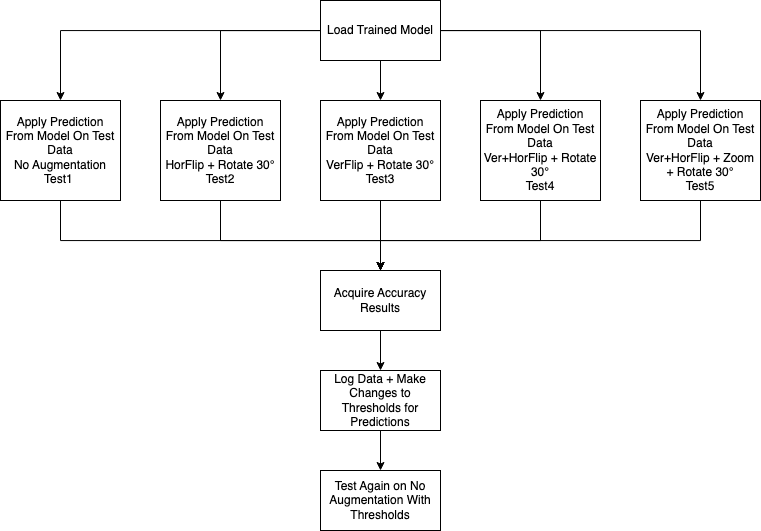

The diagram above was exported from draw.io. Its source (the exported page's mxGraphModel, read from the mxfile embedded in the PNG):
<mxGraphModel dx="2442" dy="951" grid="1" gridSize="10" guides="1" tooltips="1" connect="1" arrows="1" fold="1" page="1" pageScale="1" pageWidth="850" pageHeight="1100" math="0" shadow="0">
  <root>
    <mxCell id="0" />
    <mxCell id="1" parent="0" />
    <mxCell id="2" style="edgeStyle=orthogonalEdgeStyle;rounded=0;orthogonalLoop=1;jettySize=auto;html=1;entryX=0.5;entryY=0;entryDx=0;entryDy=0;" edge="1" source="7" target="9" parent="1">
      <mxGeometry relative="1" as="geometry" />
    </mxCell>
    <mxCell id="3" style="edgeStyle=orthogonalEdgeStyle;rounded=0;orthogonalLoop=1;jettySize=auto;html=1;entryX=0.5;entryY=0;entryDx=0;entryDy=0;" edge="1" source="7" target="11" parent="1">
      <mxGeometry relative="1" as="geometry" />
    </mxCell>
    <mxCell id="4" value="" style="edgeStyle=orthogonalEdgeStyle;rounded=0;orthogonalLoop=1;jettySize=auto;html=1;" edge="1" source="7" target="13" parent="1">
      <mxGeometry relative="1" as="geometry" />
    </mxCell>
    <mxCell id="5" style="edgeStyle=orthogonalEdgeStyle;rounded=0;orthogonalLoop=1;jettySize=auto;html=1;entryX=0.5;entryY=0;entryDx=0;entryDy=0;" edge="1" source="7" target="15" parent="1">
      <mxGeometry relative="1" as="geometry" />
    </mxCell>
    <mxCell id="6" style="edgeStyle=orthogonalEdgeStyle;rounded=0;orthogonalLoop=1;jettySize=auto;html=1;" edge="1" source="7" target="17" parent="1">
      <mxGeometry relative="1" as="geometry" />
    </mxCell>
    <mxCell id="7" value="Load Trained Model" style="rounded=0;whiteSpace=wrap;html=1;" vertex="1" parent="1">
      <mxGeometry x="360" y="2340" width="120" height="60" as="geometry" />
    </mxCell>
    <mxCell id="8" style="edgeStyle=orthogonalEdgeStyle;rounded=0;orthogonalLoop=1;jettySize=auto;html=1;entryX=0.5;entryY=0;entryDx=0;entryDy=0;" edge="1" source="9" target="19" parent="1">
      <mxGeometry relative="1" as="geometry">
        <Array as="points">
          <mxPoint x="100" y="2580" />
          <mxPoint x="420" y="2580" />
        </Array>
      </mxGeometry>
    </mxCell>
    <mxCell id="9" value="Apply Prediction From Model On Test Data&lt;br&gt;No Augmentation&lt;br&gt;Test1&amp;nbsp;" style="rounded=0;whiteSpace=wrap;html=1;" vertex="1" parent="1">
      <mxGeometry x="40" y="2440" width="120" height="100" as="geometry" />
    </mxCell>
    <mxCell id="10" style="edgeStyle=orthogonalEdgeStyle;rounded=0;orthogonalLoop=1;jettySize=auto;html=1;entryX=0.5;entryY=0;entryDx=0;entryDy=0;" edge="1" source="11" target="19" parent="1">
      <mxGeometry relative="1" as="geometry">
        <Array as="points">
          <mxPoint x="260" y="2580" />
          <mxPoint x="420" y="2580" />
        </Array>
      </mxGeometry>
    </mxCell>
    <mxCell id="11" value="Apply Prediction From Model On Test Data&lt;br&gt;HorFlip + Rotate 30°&lt;br&gt;Test2" style="rounded=0;whiteSpace=wrap;html=1;" vertex="1" parent="1">
      <mxGeometry x="200" y="2440" width="120" height="100" as="geometry" />
    </mxCell>
    <mxCell id="12" value="" style="edgeStyle=orthogonalEdgeStyle;rounded=0;orthogonalLoop=1;jettySize=auto;html=1;" edge="1" source="13" target="19" parent="1">
      <mxGeometry relative="1" as="geometry" />
    </mxCell>
    <mxCell id="13" value="Apply Prediction From Model On Test Data&lt;br style=&quot;border-color: var(--border-color);&quot;&gt;VerFlip + Rotate 30°&lt;br style=&quot;border-color: var(--border-color);&quot;&gt;Test3" style="rounded=0;whiteSpace=wrap;html=1;" vertex="1" parent="1">
      <mxGeometry x="360" y="2440" width="120" height="100" as="geometry" />
    </mxCell>
    <mxCell id="14" style="edgeStyle=orthogonalEdgeStyle;rounded=0;orthogonalLoop=1;jettySize=auto;html=1;entryX=0.5;entryY=0;entryDx=0;entryDy=0;" edge="1" source="15" target="19" parent="1">
      <mxGeometry relative="1" as="geometry">
        <Array as="points">
          <mxPoint x="580" y="2580" />
          <mxPoint x="420" y="2580" />
        </Array>
      </mxGeometry>
    </mxCell>
    <mxCell id="15" value="Apply Prediction From Model On Test Data&lt;br style=&quot;border-color: var(--border-color);&quot;&gt;Ver+HorFlip + Rotate 30°&lt;br style=&quot;border-color: var(--border-color);&quot;&gt;Test4" style="rounded=0;whiteSpace=wrap;html=1;" vertex="1" parent="1">
      <mxGeometry x="520" y="2440" width="120" height="100" as="geometry" />
    </mxCell>
    <mxCell id="16" style="edgeStyle=orthogonalEdgeStyle;rounded=0;orthogonalLoop=1;jettySize=auto;html=1;entryX=0.5;entryY=0;entryDx=0;entryDy=0;" edge="1" source="17" target="19" parent="1">
      <mxGeometry relative="1" as="geometry">
        <Array as="points">
          <mxPoint x="740" y="2580" />
          <mxPoint x="420" y="2580" />
        </Array>
      </mxGeometry>
    </mxCell>
    <mxCell id="17" value="Apply Prediction From Model On Test Data&lt;br style=&quot;border-color: var(--border-color);&quot;&gt;Ver+HorFlip + Zoom + Rotate 30°&lt;br style=&quot;border-color: var(--border-color);&quot;&gt;Test5" style="rounded=0;whiteSpace=wrap;html=1;" vertex="1" parent="1">
      <mxGeometry x="680" y="2440" width="120" height="100" as="geometry" />
    </mxCell>
    <mxCell id="18" value="" style="edgeStyle=orthogonalEdgeStyle;rounded=0;orthogonalLoop=1;jettySize=auto;html=1;" edge="1" source="19" target="21" parent="1">
      <mxGeometry relative="1" as="geometry" />
    </mxCell>
    <mxCell id="19" value="Acquire Accuracy Results" style="rounded=0;whiteSpace=wrap;html=1;" vertex="1" parent="1">
      <mxGeometry x="360" y="2610" width="120" height="60" as="geometry" />
    </mxCell>
    <mxCell id="20" value="" style="edgeStyle=orthogonalEdgeStyle;rounded=0;orthogonalLoop=1;jettySize=auto;html=1;" edge="1" source="21" target="22" parent="1">
      <mxGeometry relative="1" as="geometry" />
    </mxCell>
    <mxCell id="21" value="Log Data + Make Changes to Thresholds for Predictions" style="rounded=0;whiteSpace=wrap;html=1;" vertex="1" parent="1">
      <mxGeometry x="360" y="2710" width="120" height="60" as="geometry" />
    </mxCell>
    <mxCell id="22" value="Test Again on No Augmentation With Thresholds" style="rounded=0;whiteSpace=wrap;html=1;" vertex="1" parent="1">
      <mxGeometry x="360" y="2810" width="120" height="60" as="geometry" />
    </mxCell>
  </root>
</mxGraphModel>